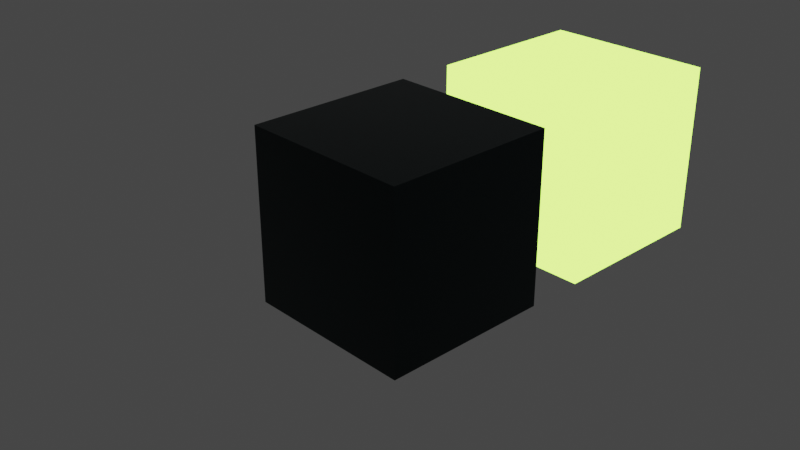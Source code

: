 # Source: materials.blend  (saved by Blender 2.93.21; exported with 4.5.12 LTS)
import bpy
from mathutils import Matrix  # noqa: F401  (used for matrix-valued properties, if any)

bpy.ops.wm.read_factory_settings(use_empty=True)
scene = bpy.context.scene
scene.name = 'Scene'

# ---- collections
col_collection = bpy.data.collections.new('Collection'); scene.collection.children.link(col_collection)

# ---- materials (node trees are filled in below, after node groups)
mat_carpaint = bpy.data.materials.new('Carpaint')
mat_carpaint.use_transparent_shadow = False
mat_carpaint.diffuse_color = (0.4547, 0.4607, 0.7522, 1.0)
mat_emission_glow = bpy.data.materials.new('emission_glow')
mat_emission_glow.use_transparent_shadow = False
mat_emission_glow.diffuse_color = (0.7667, 0.6217, 0.4992, 1.0)

# ---- node groups
ng_hops_carpaint_shader = bpy.data.node_groups.new('HOPS.carpaint_shader', 'ShaderNodeTree')
_s = ng_hops_carpaint_shader.interface.new_socket(name='BSDF', in_out='OUTPUT', socket_type='NodeSocketShader')
_s = ng_hops_carpaint_shader.interface.new_socket(name='Hue Variation', in_out='INPUT', socket_type='NodeSocketFloat')
_s.subtype = 'FACTOR'
_s.default_value = 0.5
_s.min_value = 0.0
_s.max_value = 1.0
_s = ng_hops_carpaint_shader.interface.new_socket(name='Hue Shift Base Value', in_out='INPUT', socket_type='NodeSocketFloat')
_s.default_value = 0.5
_s.min_value = 0.0
_s.max_value = 1.0
_s = ng_hops_carpaint_shader.interface.new_socket(name='Saturation Variation', in_out='INPUT', socket_type='NodeSocketFloat')
_s.subtype = 'FACTOR'
_s.default_value = 0.5
_s.min_value = 0.0
_s.max_value = 1.0
_s = ng_hops_carpaint_shader.interface.new_socket(name='Saturation Base Value', in_out='INPUT', socket_type='NodeSocketFloat')
_s.default_value = 0.5
_s.min_value = 0.0
_s.max_value = 1.0
_s = ng_hops_carpaint_shader.interface.new_socket(name='Brightness Variation', in_out='INPUT', socket_type='NodeSocketFloat')
_s.subtype = 'FACTOR'
_s.default_value = 0.5
_s.min_value = 0.0
_s.max_value = 1.0
_s = ng_hops_carpaint_shader.interface.new_socket(name='Brightness Value', in_out='INPUT', socket_type='NodeSocketFloat')
_s.default_value = 0.5
_s.min_value = -1.0
_s.max_value = 1.0
_s = ng_hops_carpaint_shader.interface.new_socket(name='Metallic', in_out='INPUT', socket_type='NodeSocketFloat')
_s.subtype = 'FACTOR'
_s.min_value = 0.0
_s.max_value = 1.0
_s = ng_hops_carpaint_shader.interface.new_socket(name='Flake Roughness Minimum', in_out='INPUT', socket_type='NodeSocketFloat')
_s.min_value = 0.0
_s.max_value = 1.0
_s = ng_hops_carpaint_shader.interface.new_socket(name='Flake Roughness Maximum', in_out='INPUT', socket_type='NodeSocketFloat')
_s.default_value = 1.0
_s.min_value = 0.0
_s.max_value = 1.0
_s = ng_hops_carpaint_shader.interface.new_socket(name='Flake Scale', in_out='INPUT', socket_type='NodeSocketFloat')
_s.default_value = 5.0
_s.min_value = 1.0
_s.max_value = 2e+04
_s = ng_hops_carpaint_shader.interface.new_socket(name='Clearcoat', in_out='INPUT', socket_type='NodeSocketFloat')
_s.subtype = 'FACTOR'
_s.min_value = 0.0
_s.max_value = 1.0
_s = ng_hops_carpaint_shader.interface.new_socket(name='Clearcoat Roughness', in_out='INPUT', socket_type='NodeSocketFloat')
_s.subtype = 'FACTOR'
_s.default_value = 0.03
_s.min_value = 0.0
_s.max_value = 1.0
_s = ng_hops_carpaint_shader.interface.new_socket(name='Randomness', in_out='INPUT', socket_type='NodeSocketFloat')
_s.default_value = 0.5
_s.min_value = 0.0
_s.max_value = 1.0
_N = ng_hops_carpaint_shader.nodes; _L = ng_hops_carpaint_shader.links
n0 = _N.new('ShaderNodeBsdfPrincipled'); n0.name = 'principled_carpaint'; n0.location = (789, 105)
n0.label = 'principled_carpaint'
n0.distribution = 'GGX'
n0.subsurface_method = 'BURLEY'
n0.inputs[3].default_value = 1.45
n0.inputs[21].default_value = 1.2
n0.inputs[27].default_value = (0.0, 0.0, 0.0, 1.0)
n0.inputs[28].default_value = 1.0
n1 = _N.new('ShaderNodeTexVoronoi'); n1.name = 'carpaint_roughness_voronoi'; n1.location = (-287, -494)
n1.label = 'carpaint_roughness_voronoi'
n1.voronoi_dimensions = '4D'
n2 = _N.new('ShaderNodeValToRGB'); n2.name = 'carpaint_colorramp'; n2.location = (-65, -106)
n2.label = 'carpaint_colorramp'
while len(n2.color_ramp.elements) > 1: n2.color_ramp.elements.remove(n2.color_ramp.elements[-1])
n2.color_ramp.elements[0].position = 0.0; n2.color_ramp.elements[0].color = (0.5534, 0.1514, 0.05146, 1.0)
_e = n2.color_ramp.elements.new(0.8); _e.color = (1.0, 0.0233, 0.01475, 1.0)
n3 = _N.new('ShaderNodeHueSaturation'); n3.name = 'carpaint_hsv'; n3.location = (540, 453)
n3.label = 'carpaint_hsv'
n4 = _N.new('ShaderNodeMapRange'); n4.name = 'Map_Range'; n4.location = (107, -490)
n5 = _N.new('ShaderNodeLayerWeight'); n5.name = 'carpaint_layerweight'; n5.location = (-237, -108)
n5.label = 'carpaint_layerweight'
n6 = _N.new('ShaderNodeTexCoord'); n6.name = 'tex_coord'; n6.location = (-638, -548)
n6.label = 'tex_coord'
n7 = _N.new('NodeGroupOutput'); n7.name = 'Group_Output'; n7.location = (1139, 100)
n8 = _N.new('NodeGroupInput'); n8.name = 'Gorup_in'; n8.location = (-815, 467)
n8.label = 'Gorup_in'
n9 = _N.new('ShaderNodeObjectInfo'); n9.name = 'Object_Info'; n9.location = (-816, 657)
n10 = _N.new('ShaderNodeMix'); n10.name = 'carpaint_shift_mix_002'; n10.location = (210, 391)
n10.label = 'carpaint_shift_mix'
n10.data_type = 'RGBA'
n10.clamp_result = True
n11 = _N.new('ShaderNodeMapRange'); n11.name = 'Map_Range_002'; n11.location = (106, 746)
n12 = _N.new('ShaderNodeMapRange'); n12.name = 'Map_Range_003'; n12.location = (-28, 502)
n13 = _N.new('ShaderNodeMix'); n13.name = 'carpaint_shift_mix'; n13.location = (109, 1145)
n13.label = 'carpaint_shift_mix'
n13.data_type = 'RGBA'
n13.clamp_result = True
n14 = _N.new('ShaderNodeMix'); n14.name = 'carpaint_shift_mix_001'; n14.location = (273, 611)
n14.label = 'carpaint_shift_mix'
n14.data_type = 'RGBA'
n14.clamp_result = True
n15 = _N.new('ShaderNodeMath'); n15.name = 'Math'; n15.location = (-400, 638)
n15.operation = 'MULTIPLY'
n15.inputs[2].default_value = 0.0
n16 = _N.new('ShaderNodeMath'); n16.name = 'Math_001'; n16.location = (-193, 1113)
n16.inputs[1].default_value = 0.0
n16.inputs[2].default_value = 0.0
n17 = _N.new('ShaderNodeMath'); n17.name = 'Math_003'; n17.location = (-166, 265)
n17.inputs[1].default_value = 0.0
n17.inputs[2].default_value = 0.0
n18 = _N.new('ShaderNodeMapRange'); n18.name = 'Map_Range_001'; n18.location = (-91, 893)
n19 = _N.new('ShaderNodeMath'); n19.name = 'Math_002'; n19.location = (-205, 394)
n19.inputs[1].default_value = 0.0
n19.inputs[2].default_value = 0.0
_L.new(n3.outputs[0], n0.inputs[0])
_L.new(n2.outputs[0], n3.inputs[4])
_L.new(n5.outputs[1], n2.inputs[0])
_L.new(n6.outputs[3], n1.inputs[0])
_L.new(n4.outputs[0], n0.inputs[2])
_L.new(n1.outputs[1], n4.inputs[0])
_L.new(n9.outputs[5], n15.inputs[0])
_L.new(n18.outputs[0], n13.inputs[7])
_L.new(n13.outputs[2], n3.inputs[0])
_L.new(n15.outputs[0], n18.inputs[0])
_L.new(n16.outputs[0], n13.inputs[6])
_L.new(n11.outputs[0], n14.inputs[7])
_L.new(n15.outputs[0], n11.inputs[0])
_L.new(n19.outputs[0], n14.inputs[6])
_L.new(n12.outputs[0], n10.inputs[7])
_L.new(n14.outputs[2], n3.inputs[1])
_L.new(n10.outputs[2], n3.inputs[2])
_L.new(n17.outputs[0], n10.inputs[6])
_L.new(n15.outputs[0], n12.inputs[0])
_L.new(n8.outputs[0], n13.inputs[0])
_L.new(n8.outputs[1], n16.inputs[0])
_L.new(n8.outputs[2], n14.inputs[0])
_L.new(n8.outputs[3], n19.inputs[0])
_L.new(n8.outputs[4], n10.inputs[0])
_L.new(n8.outputs[5], n17.inputs[0])
_L.new(n8.outputs[6], n0.inputs[1])
_L.new(n8.outputs[7], n4.inputs[3])
_L.new(n8.outputs[8], n4.inputs[4])
_L.new(n8.outputs[9], n1.inputs[2])
_L.new(n8.outputs[10], n0.inputs[19])
_L.new(n8.outputs[11], n0.inputs[20])
_L.new(n8.outputs[12], n15.inputs[1])
_L.new(n0.outputs[0], n7.inputs[0])
n7.is_active_output = True
ng_hops_emission_glow = bpy.data.node_groups.new('HOPS.emission_glow', 'ShaderNodeTree')
_s = ng_hops_emission_glow.interface.new_socket(name='Emission', in_out='OUTPUT', socket_type='NodeSocketShader')
_s = ng_hops_emission_glow.interface.new_socket(name='Cosine', in_out='OUTPUT', socket_type='NodeSocketFloat')
_s.min_value = 0.0
_s.max_value = 0.0
_s = ng_hops_emission_glow.interface.new_socket(name='Cycle Count', in_out='INPUT', socket_type='NodeSocketFloat')
_s.min_value = 0.0
_s.max_value = 1e+04
_s = ng_hops_emission_glow.interface.new_socket(name='Transition Sharp', in_out='INPUT', socket_type='NodeSocketFloat')
_s.min_value = 0.0
_s.max_value = 1e+04
_s = ng_hops_emission_glow.interface.new_socket(name='Emit Multiplier', in_out='INPUT', socket_type='NodeSocketFloat')
_s.min_value = -1e+04
_s.max_value = 1e+04
_s = ng_hops_emission_glow.interface.new_socket(name='Color1', in_out='INPUT', socket_type='NodeSocketColor')
_s.default_value = (1.0, 0.7025, 0.6747, 1.0)
_s = ng_hops_emission_glow.interface.new_socket(name='Color2', in_out='INPUT', socket_type='NodeSocketColor')
_s = ng_hops_emission_glow.interface.new_socket(name='Func Offset (deg)', in_out='INPUT', socket_type='NodeSocketFloat')
_s.min_value = -1e+04
_s.max_value = 1e+04
_s = ng_hops_emission_glow.interface.new_socket(name='Emit Offset', in_out='INPUT', socket_type='NodeSocketFloat')
_s.min_value = 0.0
_s = ng_hops_emission_glow.interface.new_socket(name='Color Blend', in_out='INPUT', socket_type='NodeSocketFloat')
_s.min_value = 0.0
_s.max_value = 1.0
_N = ng_hops_emission_glow.nodes; _L = ng_hops_emission_glow.links
n0 = _N.new('NodeReroute'); n0.name = 'Reroute_005'; n0.location = (-192, -449)
n0.socket_idname = 'NodeSocketFloat'
n1 = _N.new('NodeReroute'); n1.name = 'Reroute_004'; n1.location = (-597, -447)
n1.socket_idname = 'NodeSocketFloat'
n2 = _N.new('ShaderNodeMath'); n2.name = 'Node'; n2.location = (155, 90)
n2.operation = 'COSINE'
n2.inputs[2].default_value = 0.0
n3 = _N.new('NodeReroute'); n3.name = 'Reroute_007'; n3.location = (561, -626)
n3.socket_idname = 'NodeSocketFloat'
n4 = _N.new('NodeReroute'); n4.name = 'Reroute_006'; n4.location = (-864, -624)
n4.socket_idname = 'NodeSocketFloat'
n5 = _N.new('NodeReroute'); n5.name = 'Reroute_009'; n5.location = (-1066, -697)
n5.socket_idname = 'NodeSocketFloat'
n6 = _N.new('ShaderNodeMath'); n6.name = 'Func_Offset_(deg)'; n6.location = (-395, 224)
n6.label = 'Func Offset '
n6.operation = 'RADIANS'
n6.inputs[1].default_value = 0.0
n6.inputs[2].default_value = 0.0
n7 = _N.new('ShaderNodeMath'); n7.name = 'Math_007'; n7.location = (-72, 193)
n7.inputs[2].default_value = 0.0
n8 = _N.new('ShaderNodeMath'); n8.name = 'Math_002'; n8.location = (-324, -10)
n8.operation = 'MULTIPLY'
n8.inputs[2].default_value = 0.0
n9 = _N.new('ShaderNodeEmission'); n9.name = 'Emission'; n9.location = (1561, 213)
n10 = _N.new('ShaderNodeMath'); n10.name = 'Math_005'; n10.location = (564, 314)
n10.operation = 'SIGN'
n10.use_clamp = True
n10.inputs[1].default_value = 0.0
n10.inputs[2].default_value = 0.0
n11 = _N.new('NodeReroute'); n11.name = 'Reroute_008'; n11.location = (677, -707)
n11.socket_idname = 'NodeSocketFloat'
n12 = _N.new('NodeReroute'); n12.name = 'Reroute_011'; n12.location = (-1065, -900)
n12.socket_idname = 'NodeSocketFloat'
n13 = _N.new('ShaderNodeMath'); n13.name = 'Math_001'; n13.location = (741, 236)
n13.use_clamp = True
n13.inputs[1].default_value = 0.0
n13.inputs[2].default_value = 0.0
n14 = _N.new('NodeGroupOutput'); n14.name = 'Group_Output'; n14.location = (2078, 143)
n15 = _N.new('ShaderNodeValue'); n15.name = 'driver'; n15.location = (-693, -152)
n15.label = 'driver'
n15.outputs[0].default_value = 0.0
n16 = _N.new('ShaderNodeMath'); n16.name = 'Math'; n16.location = (-733, 68)
n16.operation = 'MULTIPLY'
n16.inputs[1].default_value = 6.283
n16.inputs[2].default_value = 0.0
n17 = _N.new('ShaderNodeMath'); n17.name = 'Math_003'; n17.location = (550, -109)
n17.operation = 'ABSOLUTE'
n17.use_clamp = True
n17.inputs[2].default_value = 0.0
n18 = _N.new('NodeGroupInput'); n18.name = 'Group_Input'; n18.location = (-1751, -35)
n19 = _N.new('ShaderNodeMix'); n19.name = 'Mix'; n19.location = (1065, 432)
n19.data_type = 'RGBA'
n20 = _N.new('ShaderNodeMath'); n20.name = 'Emission_Multi'; n20.location = (782, -113)
n20.label = 'Emission Multi'
n20.operation = 'MULTIPLY_ADD'
n21 = _N.new('NodeReroute'); n21.name = 'Reroute_010'; n21.location = (993, -874)
n21.socket_idname = 'NodeSocketFloat'
n22 = _N.new('ShaderNodeMath'); n22.name = 'Math_006'; n22.location = (345, 110)
n22.label = 'Transition Sharp'
n22.operation = 'MULTIPLY'
n22.inputs[2].default_value = 0.0
n23 = _N.new('ShaderNodeMix'); n23.name = 'Color_MIx'; n23.location = (948, 1000)
n23.label = 'Color MIx'
n23.data_type = 'RGBA'
n24 = _N.new('NodeReroute'); n24.name = 'Reroute_012'; n24.location = (969, 152)
n24.socket_idname = 'NodeSocketFloat'
n25 = _N.new('ShaderNodeInvert'); n25.name = 'Invert'; n25.location = (916, 760)
_L.new(n20.outputs[0], n9.inputs[1])
_L.new(n23.outputs[2], n9.inputs[0])
_L.new(n17.outputs[0], n20.inputs[0])
_L.new(n22.outputs[0], n10.inputs[0])
_L.new(n2.outputs[0], n22.inputs[0])
_L.new(n22.outputs[0], n17.inputs[0])
_L.new(n0.outputs[0], n22.inputs[1])
_L.new(n1.outputs[0], n0.inputs[0])
_L.new(n25.outputs[0], n23.inputs[0])
_L.new(n8.outputs[0], n7.inputs[0])
_L.new(n15.outputs[0], n8.inputs[1])
_L.new(n16.outputs[0], n8.inputs[0])
_L.new(n7.outputs[0], n2.inputs[0])
_L.new(n6.outputs[0], n7.inputs[1])
_L.new(n3.outputs[0], n20.inputs[1])
_L.new(n4.outputs[0], n3.inputs[0])
_L.new(n11.outputs[0], n20.inputs[2])
_L.new(n5.outputs[0], n11.inputs[0])
_L.new(n10.outputs[0], n19.inputs[6])
_L.new(n19.outputs[2], n25.inputs[1])
_L.new(n13.outputs[0], n19.inputs[7])
_L.new(n22.outputs[0], n13.inputs[0])
_L.new(n24.outputs[0], n19.inputs[0])
_L.new(n12.outputs[0], n21.inputs[0])
_L.new(n21.outputs[0], n24.inputs[0])
_L.new(n18.outputs[0], n16.inputs[0])
_L.new(n18.outputs[1], n1.inputs[0])
_L.new(n18.outputs[2], n4.inputs[0])
_L.new(n18.outputs[3], n23.inputs[6])
_L.new(n18.outputs[4], n23.inputs[7])
_L.new(n18.outputs[5], n6.inputs[0])
_L.new(n18.outputs[6], n5.inputs[0])
_L.new(n18.outputs[7], n12.inputs[0])
_L.new(n9.outputs[0], n14.inputs[0])
_L.new(n22.outputs[0], n14.inputs[1])
n14.is_active_output = True

# ---- material node trees
mat_carpaint.use_nodes = True; mat_carpaint.node_tree.nodes.clear()
_N = mat_carpaint.node_tree.nodes; _L = mat_carpaint.node_tree.links
n0 = _N.new('ShaderNodeOutputMaterial'); n0.name = 'Material Output'; n0.location = (0, 0)
n1 = _N.new('ShaderNodeGroup'); n1.name = 'Group'; n1.location = (-309, -9)
n1.width = 183
n1.node_tree = ng_hops_carpaint_shader
n1.inputs[0].default_value = 0.3501
n1.inputs[1].default_value = 2.98e-08
n1.inputs[2].default_value = 0.5924
n1.inputs[3].default_value = 1.0
n1.inputs[4].default_value = 0.5934
n1.inputs[5].default_value = 0.0853
n1.inputs[6].default_value = 0.9507
n1.inputs[7].default_value = 0.0
n1.inputs[8].default_value = 0.38
n1.inputs[9].default_value = 4000.0
n1.inputs[10].default_value = 0.0
n1.inputs[11].default_value = 0.0
n1.inputs[12].default_value = 0.0
_L.new(n1.outputs[0], n0.inputs[0])
n0.is_active_output = True
mat_emission_glow.use_nodes = True; mat_emission_glow.node_tree.nodes.clear()
_N = mat_emission_glow.node_tree.nodes; _L = mat_emission_glow.node_tree.links
n0 = _N.new('ShaderNodeOutputMaterial'); n0.name = 'Material Output'; n0.location = (0, 0)
n1 = _N.new('ShaderNodeGroup'); n1.name = 'Group'; n1.location = (-362, 0)
n1.width = 217
n1.node_tree = ng_hops_emission_glow
n1.inputs[0].default_value = 4.0
n1.inputs[1].default_value = 1.0
n1.inputs[2].default_value = 3.658
n1.inputs[3].default_value = (0.4753, 1.0, 0.09847, 1.0)
n1.inputs[4].default_value = (0.0, 0.0, 0.0, 1.0)
n1.inputs[5].default_value = 0.0
n1.inputs[6].default_value = 0.0
n1.inputs[7].default_value = 0.0
_L.new(n1.outputs[0], n0.inputs[0])
n0.is_active_output = True

# ---- world
world_world = bpy.data.worlds.new('World'); scene.world = world_world
world_world.use_nodes = True; world_world.node_tree.nodes.clear()
_N = world_world.node_tree.nodes; _L = world_world.node_tree.links
n0 = _N.new('ShaderNodeOutputWorld'); n0.name = 'World Output'; n0.location = (300, 300)
n1 = _N.new('ShaderNodeBackground'); n1.name = 'Background'; n1.location = (10, 300)
n1.inputs[0].default_value = (0.05088, 0.05088, 0.05088, 1.0)
_L.new(n1.outputs[0], n0.inputs[0])
n0.is_active_output = True
world_world.color = (0.05088, 0.05088, 0.05088)
world_world.use_sun_shadow = False
world_world.sun_shadow_jitter_overblur = 0.0

# ---- cameras
cam_camera = bpy.data.cameras.new('Camera')
cam_camera.clip_end = 100.0
cam_camera.ortho_scale = 7.314

# ---- lights
light_light = bpy.data.lights.new('Light', 'POINT')
light_light.transmission_factor = 0.0
light_light.energy = 1000.0
light_light.shadow_soft_size = 0.1
light_light.shadow_maximum_resolution = 0.006
light_light.use_absolute_resolution = True

# ---- meshes
me_cube = bpy.data.meshes.new('Cube')
me_cube.from_pydata([(1.0, 1.0, 1.0), (1.0, 1.0, -1.0), (1.0, -1.0, 1.0), (1.0, -1.0, -1.0), (-1.0, 1.0, 1.0), (-1.0, 1.0, -1.0), (-1.0, -1.0, 1.0), (-1.0, -1.0, -1.0)], [], [(0, 4, 6, 2), (3, 2, 6, 7), (7, 6, 4, 5), (5, 1, 3, 7), (1, 0, 2, 3), (5, 4, 0, 1)])
_uv = me_cube.uv_layers.new(name='UVMap')
_uv.uv.foreach_set('vector', [0.625, 0.5, 0.875, 0.5, 0.875, 0.75, 0.625, 0.75, 0.375, 0.75, 0.625, 0.75, 0.625, 1.0, 0.375, 1.0, 0.375, 0.0, 0.625, 0.0, 0.625, 0.25, 0.375, 0.25, 0.125, 0.5, 0.375, 0.5, 0.375, 0.75, 0.125, 0.75, 0.375, 0.5, 0.625, 0.5, 0.625, 0.75, 0.375, 0.75, 0.375, 0.25, 0.625, 0.25, 0.625, 0.5, 0.375, 0.5])
me_cube.materials.append(mat_carpaint)
me_cube.use_remesh_preserve_volume = False
me_cube.use_remesh_preserve_attributes = False
me_cube.use_mirror_vertex_groups = False
me_cube.update()
me_cube_001 = bpy.data.meshes.new('Cube.001')
me_cube_001.from_pydata([(1.0, 1.0, 1.0), (1.0, 1.0, -1.0), (1.0, -1.0, 1.0), (1.0, -1.0, -1.0), (-1.0, 1.0, 1.0), (-1.0, 1.0, -1.0), (-1.0, -1.0, 1.0), (-1.0, -1.0, -1.0)], [], [(0, 4, 6, 2), (3, 2, 6, 7), (7, 6, 4, 5), (5, 1, 3, 7), (1, 0, 2, 3), (5, 4, 0, 1)])
_uv = me_cube_001.uv_layers.new(name='UVMap')
_uv.uv.foreach_set('vector', [0.625, 0.5, 0.875, 0.5, 0.875, 0.75, 0.625, 0.75, 0.375, 0.75, 0.625, 0.75, 0.625, 1.0, 0.375, 1.0, 0.375, 0.0, 0.625, 0.0, 0.625, 0.25, 0.375, 0.25, 0.125, 0.5, 0.375, 0.5, 0.375, 0.75, 0.125, 0.75, 0.375, 0.5, 0.625, 0.5, 0.625, 0.75, 0.375, 0.75, 0.375, 0.25, 0.625, 0.25, 0.625, 0.5, 0.375, 0.5])
me_cube_001.materials.append(mat_emission_glow)
me_cube_001.use_remesh_preserve_volume = False
me_cube_001.use_remesh_preserve_attributes = False
me_cube_001.use_mirror_vertex_groups = False
me_cube_001.update()

# ---- objects
ob_cube = bpy.data.objects.new('Cube', me_cube)
ob_light = bpy.data.objects.new('Light', light_light)
ob_camera = bpy.data.objects.new('Camera', cam_camera)
ob_cube_001 = bpy.data.objects.new('Cube.001', me_cube_001)

# ---- transforms, parenting, visibility, modifiers, constraints
ob_cube.location = (0.0, 0.0, 0.0)
ob_cube.lock_rotations_4d = False
ob_cube.empty_display_type = 'ARROWS'
ob_cube.lineart.crease_threshold = 0.0
ob_light.location = (4.076, 1.005, 5.904)
ob_light.rotation_euler = (0.6503, 0.05522, 1.866)
ob_light.lock_rotations_4d = False
ob_light.empty_display_type = 'ARROWS'
ob_light.color = (0.0, 0.0, 0.0, 0.0)
ob_light.lineart.crease_threshold = 0.0
ob_camera.location = (7.359, -6.926, 4.958)
ob_camera.rotation_euler = (1.109, 0.0, 0.8149)
ob_camera.lock_rotations_4d = False
ob_camera.empty_display_type = 'ARROWS'
ob_camera.color = (0.0, 0.0, 0.0, 0.0)
ob_camera.display_type = 'WIRE'
ob_camera.lineart.crease_threshold = 0.0
ob_cube_001.location = (0.0, 2.682, 0.0)
ob_cube_001.lock_rotations_4d = False
ob_cube_001.empty_display_type = 'ARROWS'
ob_cube_001.lineart.crease_threshold = 0.0

# ---- collection membership
col_collection.objects.link(ob_cube)
col_collection.objects.link(ob_light)
col_collection.objects.link(ob_camera)
col_collection.objects.link(ob_cube_001)

# ---- scene / render settings (as saved in the file)
scene.camera = ob_camera
scene.frame_start = 1; scene.frame_end = 250; scene.frame_set(1)
scene.render.engine = 'BLENDER_EEVEE_NEXT'
scene.cycles.use_denoising = False
scene.cycles.samples = 128
scene.cycles.sampling_pattern = 'TABULATED_SOBOL'
scene.cycles.use_adaptive_sampling = False
scene.cycles.use_light_tree = False
scene.view_settings.view_transform = 'Filmic'
bpy.context.view_layer.update()
